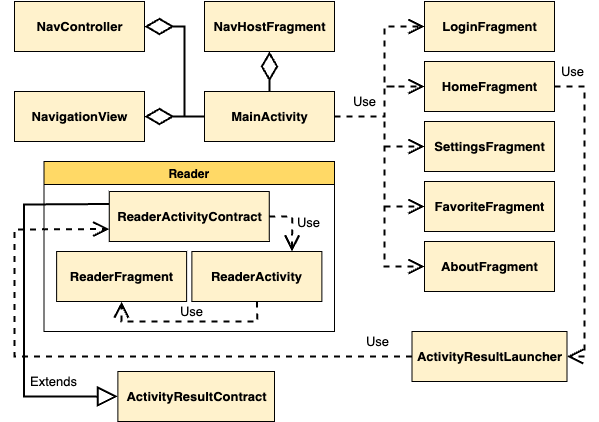

The diagram above was exported from draw.io. Its source (the exported page's mxGraphModel, read from the mxfile embedded in the PNG):
<mxGraphModel dx="1416" dy="721" grid="1" gridSize="10" guides="1" tooltips="1" connect="1" arrows="1" fold="1" page="1" pageScale="1" pageWidth="850" pageHeight="1100" math="0" shadow="0">
  <root>
    <mxCell id="0" />
    <mxCell id="1" parent="0" />
    <mxCell id="R7xjkGBYMhbj8FApHIoc-43" value="&lt;b&gt;HomeFragment&lt;/b&gt;" style="html=1;rounded=0;fontSize=13;fontColor=default;strokeColor=default;fillColor=#FFF2CC;" parent="1" vertex="1">
      <mxGeometry x="600" y="90" width="130" height="50" as="geometry" />
    </mxCell>
    <mxCell id="p1bdMDu_bwtmRAOwgrhF-2" value="&lt;b&gt;MainActivity&lt;/b&gt;" style="html=1;rounded=0;fontSize=13;strokeColor=#000000;fillColor=#FFF2CC;" parent="1" vertex="1">
      <mxGeometry x="380" y="120" width="130" height="50" as="geometry" />
    </mxCell>
    <mxCell id="CUR81RCL9KP5lz7UdKmp-1" value="&lt;b&gt;NavController&lt;/b&gt;" style="html=1;rounded=0;fontSize=13;strokeColor=#000000;fillColor=#FFF2CC;" parent="1" vertex="1">
      <mxGeometry x="190" y="30" width="130" height="50" as="geometry" />
    </mxCell>
    <mxCell id="CUR81RCL9KP5lz7UdKmp-2" value="&lt;b&gt;NavHostFragment&lt;/b&gt;" style="html=1;rounded=0;fontSize=13;strokeColor=#000000;fillColor=#FFF2CC;" parent="1" vertex="1">
      <mxGeometry x="380" y="30" width="130" height="50" as="geometry" />
    </mxCell>
    <mxCell id="CUR81RCL9KP5lz7UdKmp-3" value="&lt;b&gt;NavigationView&lt;/b&gt;" style="html=1;rounded=0;fontSize=13;strokeColor=#000000;fillColor=#FFF2CC;" parent="1" vertex="1">
      <mxGeometry x="190" y="120" width="130" height="50" as="geometry" />
    </mxCell>
    <mxCell id="GqinmgN5XOivw6N3zA1T-1" value="" style="endArrow=diamondThin;endFill=0;endSize=24;html=1;rounded=0;fontSize=13;exitX=0;exitY=0.5;exitDx=0;exitDy=0;strokeWidth=2;entryX=1;entryY=0.5;entryDx=0;entryDy=0;" parent="1" source="p1bdMDu_bwtmRAOwgrhF-2" target="CUR81RCL9KP5lz7UdKmp-1" edge="1">
      <mxGeometry width="160" relative="1" as="geometry">
        <mxPoint x="522.25" y="740" as="sourcePoint" />
        <mxPoint x="494.125" y="790" as="targetPoint" />
        <Array as="points">
          <mxPoint x="360" y="145" />
          <mxPoint x="360" y="55" />
        </Array>
      </mxGeometry>
    </mxCell>
    <mxCell id="zyjkk4Ely9jgE1zqqlmG-1" value="" style="endArrow=diamondThin;endFill=0;endSize=24;html=1;rounded=0;fontSize=13;strokeWidth=2;entryX=0.5;entryY=1;entryDx=0;entryDy=0;exitX=0.5;exitY=0;exitDx=0;exitDy=0;" parent="1" source="p1bdMDu_bwtmRAOwgrhF-2" target="CUR81RCL9KP5lz7UdKmp-2" edge="1">
      <mxGeometry width="160" relative="1" as="geometry">
        <mxPoint x="310" y="220" as="sourcePoint" />
        <mxPoint x="297.75" y="330" as="targetPoint" />
        <Array as="points" />
      </mxGeometry>
    </mxCell>
    <mxCell id="zyjkk4Ely9jgE1zqqlmG-2" value="" style="endArrow=diamondThin;endFill=0;endSize=24;html=1;rounded=0;fontSize=13;exitX=0;exitY=0.5;exitDx=0;exitDy=0;strokeWidth=2;entryX=1;entryY=0.5;entryDx=0;entryDy=0;" parent="1" source="p1bdMDu_bwtmRAOwgrhF-2" target="CUR81RCL9KP5lz7UdKmp-3" edge="1">
      <mxGeometry width="160" relative="1" as="geometry">
        <mxPoint x="260" y="265" as="sourcePoint" />
        <mxPoint x="205.5" y="265" as="targetPoint" />
        <Array as="points" />
      </mxGeometry>
    </mxCell>
    <mxCell id="zyjkk4Ely9jgE1zqqlmG-3" value="&lt;b&gt;LoginFragment&lt;/b&gt;" style="html=1;rounded=0;fontSize=13;fontColor=default;strokeColor=default;fillColor=#FFF2CC;" parent="1" vertex="1">
      <mxGeometry x="600" y="30" width="130" height="50" as="geometry" />
    </mxCell>
    <mxCell id="zyjkk4Ely9jgE1zqqlmG-4" value="&lt;b&gt;SettingsFragment&lt;/b&gt;" style="html=1;rounded=0;fontSize=13;fontColor=default;strokeColor=default;fillColor=#FFF2CC;" parent="1" vertex="1">
      <mxGeometry x="600" y="150" width="130" height="50" as="geometry" />
    </mxCell>
    <mxCell id="zyjkk4Ely9jgE1zqqlmG-5" value="&lt;b&gt;AboutFragment&lt;/b&gt;" style="html=1;rounded=0;fontSize=13;fontColor=default;strokeColor=default;fillColor=#FFF2CC;" parent="1" vertex="1">
      <mxGeometry x="600" y="270" width="130" height="50" as="geometry" />
    </mxCell>
    <mxCell id="zyjkk4Ely9jgE1zqqlmG-6" value="&lt;b&gt;FavoriteFragment&lt;/b&gt;" style="html=1;rounded=0;fontSize=13;fontColor=default;strokeColor=default;fillColor=#FFF2CC;" parent="1" vertex="1">
      <mxGeometry x="600" y="210" width="130" height="50" as="geometry" />
    </mxCell>
    <mxCell id="-qO34cWIzsmEy0-KaWQS-3" value="&lt;b&gt;ActivityResultLauncher&lt;/b&gt;" style="html=1;rounded=0;fontSize=13;strokeColor=#000000;fillColor=#FFF2CC;" parent="1" vertex="1">
      <mxGeometry x="587.5" y="360" width="155" height="50" as="geometry" />
    </mxCell>
    <mxCell id="-qO34cWIzsmEy0-KaWQS-4" value="Use" style="endArrow=open;endSize=12;dashed=1;html=1;rounded=0;labelBackgroundColor=none;fontSize=13;fontColor=default;strokeWidth=2;entryX=1;entryY=0.5;entryDx=0;entryDy=0;exitX=1;exitY=0.5;exitDx=0;exitDy=0;" parent="1" source="R7xjkGBYMhbj8FApHIoc-43" target="-qO34cWIzsmEy0-KaWQS-3" edge="1">
      <mxGeometry x="-0.8879" y="15" width="160" relative="1" as="geometry">
        <mxPoint x="760" y="150" as="sourcePoint" />
        <mxPoint x="217.25" y="600" as="targetPoint" />
        <mxPoint as="offset" />
        <Array as="points">
          <mxPoint x="760" y="115" />
          <mxPoint x="760" y="385" />
        </Array>
      </mxGeometry>
    </mxCell>
    <mxCell id="-qO34cWIzsmEy0-KaWQS-6" value="&lt;b&gt;ActivityResultContract&lt;/b&gt;" style="html=1;rounded=0;fontSize=13;strokeColor=#000000;fillColor=#FFF2CC;" parent="1" vertex="1">
      <mxGeometry x="293.38" y="400" width="156.62" height="50" as="geometry" />
    </mxCell>
    <mxCell id="-qO34cWIzsmEy0-KaWQS-11" value="Extends" style="endArrow=block;endSize=16;endFill=0;html=1;rounded=0;labelBackgroundColor=none;fontSize=13;fontColor=default;strokeWidth=2;entryX=0;entryY=0.5;entryDx=0;entryDy=0;exitX=0;exitY=0.25;exitDx=0;exitDy=0;" parent="1" source="bVHrjSatCeHCVrB4wLEX-9" target="-qO34cWIzsmEy0-KaWQS-6" edge="1">
      <mxGeometry x="0.6558" y="15" width="160" relative="1" as="geometry">
        <mxPoint x="299.5" y="480" as="sourcePoint" />
        <mxPoint x="219.5" y="900" as="targetPoint" />
        <Array as="points">
          <mxPoint x="199.5" y="233" />
          <mxPoint x="199.5" y="425" />
        </Array>
        <mxPoint as="offset" />
      </mxGeometry>
    </mxCell>
    <mxCell id="bVHrjSatCeHCVrB4wLEX-8" value="Use" style="endArrow=open;endSize=12;dashed=1;html=1;rounded=0;labelBackgroundColor=none;fontSize=13;fontColor=default;strokeWidth=2;exitX=0;exitY=0.5;exitDx=0;exitDy=0;entryX=0;entryY=0.75;entryDx=0;entryDy=0;" parent="1" source="-qO34cWIzsmEy0-KaWQS-3" target="bVHrjSatCeHCVrB4wLEX-9" edge="1">
      <mxGeometry x="-0.8851" y="-15" width="160" relative="1" as="geometry">
        <mxPoint x="150" y="245" as="sourcePoint" />
        <mxPoint x="225.25" y="245" as="targetPoint" />
        <mxPoint x="1" as="offset" />
        <Array as="points">
          <mxPoint x="190" y="385" />
          <mxPoint x="190" y="258" />
        </Array>
      </mxGeometry>
    </mxCell>
    <mxCell id="bVHrjSatCeHCVrB4wLEX-9" value="&lt;b&gt;ReaderActivityContract&lt;/b&gt;" style="html=1;rounded=0;fontSize=13;fontColor=default;strokeColor=default;fillColor=#FFF2CC;" parent="1" vertex="1">
      <mxGeometry x="284.75" y="220" width="160" height="50" as="geometry" />
    </mxCell>
    <mxCell id="bVHrjSatCeHCVrB4wLEX-10" value="Use" style="endArrow=open;endSize=12;dashed=1;html=1;rounded=0;labelBackgroundColor=none;fontSize=13;fontColor=default;strokeWidth=2;exitX=1;exitY=0.5;exitDx=0;exitDy=0;entryX=0.75;entryY=0;entryDx=0;entryDy=0;" parent="1" source="bVHrjSatCeHCVrB4wLEX-9" edge="1">
      <mxGeometry x="0.0062" y="15" width="160" relative="1" as="geometry">
        <mxPoint x="444.75" y="265" as="sourcePoint" />
        <mxPoint x="467.5" y="280" as="targetPoint" />
        <mxPoint x="1" as="offset" />
        <Array as="points">
          <mxPoint x="467.75" y="245" />
        </Array>
      </mxGeometry>
    </mxCell>
    <mxCell id="bVHrjSatCeHCVrB4wLEX-11" value="Reader" style="swimlane;strokeColor=#000000;fillColor=#FFD966;" parent="1" vertex="1">
      <mxGeometry x="219.5" y="190" width="290.5" height="170" as="geometry" />
    </mxCell>
    <mxCell id="bVHrjSatCeHCVrB4wLEX-12" value="&lt;b&gt;ReaderFragment&lt;/b&gt;" style="html=1;rounded=0;fontSize=13;fontColor=default;strokeColor=default;fillColor=#FFF2CC;" parent="bVHrjSatCeHCVrB4wLEX-11" vertex="1">
      <mxGeometry x="12.629999999999995" y="90" width="130" height="50" as="geometry" />
    </mxCell>
    <mxCell id="bVHrjSatCeHCVrB4wLEX-13" value="&lt;b&gt;ReaderActivity&lt;/b&gt;" style="html=1;rounded=0;fontSize=13;fontColor=default;strokeColor=default;fillColor=#FFF2CC;" parent="bVHrjSatCeHCVrB4wLEX-11" vertex="1">
      <mxGeometry x="147.88" y="90" width="130" height="50" as="geometry" />
    </mxCell>
    <mxCell id="bVHrjSatCeHCVrB4wLEX-14" value="Use" style="endArrow=open;endSize=12;dashed=1;html=1;rounded=0;strokeWidth=2;fontSize=13;exitX=0.5;exitY=1;exitDx=0;exitDy=0;entryX=0.5;entryY=1;entryDx=0;entryDy=0;" parent="bVHrjSatCeHCVrB4wLEX-11" source="bVHrjSatCeHCVrB4wLEX-13" target="bVHrjSatCeHCVrB4wLEX-12" edge="1">
      <mxGeometry x="-0.0227" y="-10" width="160" relative="1" as="geometry">
        <mxPoint x="47.379999999999995" y="285" as="sourcePoint" />
        <mxPoint x="122.38" y="360" as="targetPoint" />
        <Array as="points">
          <mxPoint x="213.38" y="160" />
          <mxPoint x="77.38" y="160" />
        </Array>
        <mxPoint as="offset" />
      </mxGeometry>
    </mxCell>
    <mxCell id="W34lX2uhv8pw_9whtoos-1" value="Use" style="endArrow=open;endSize=12;dashed=1;html=1;rounded=0;labelBackgroundColor=none;fontSize=13;fontColor=default;strokeWidth=2;entryX=0;entryY=0.5;entryDx=0;entryDy=0;exitX=1;exitY=0.5;exitDx=0;exitDy=0;" parent="1" source="p1bdMDu_bwtmRAOwgrhF-2" target="zyjkk4Ely9jgE1zqqlmG-3" edge="1">
      <mxGeometry x="-0.6667" y="15" width="160" relative="1" as="geometry">
        <mxPoint x="740" y="125" as="sourcePoint" />
        <mxPoint x="752.5" y="395" as="targetPoint" />
        <mxPoint as="offset" />
        <Array as="points">
          <mxPoint x="560" y="145" />
          <mxPoint x="560" y="55" />
        </Array>
      </mxGeometry>
    </mxCell>
    <mxCell id="W34lX2uhv8pw_9whtoos-2" value="" style="endArrow=open;endSize=12;dashed=1;html=1;rounded=0;labelBackgroundColor=none;fontSize=13;fontColor=default;strokeWidth=2;entryX=0;entryY=0.5;entryDx=0;entryDy=0;" parent="1" target="R7xjkGBYMhbj8FApHIoc-43" edge="1">
      <mxGeometry x="-0.6667" y="15" width="160" relative="1" as="geometry">
        <mxPoint x="570" y="115" as="sourcePoint" />
        <mxPoint x="610" y="65" as="targetPoint" />
        <mxPoint as="offset" />
        <Array as="points">
          <mxPoint x="560" y="115" />
          <mxPoint x="570" y="115" />
        </Array>
      </mxGeometry>
    </mxCell>
    <mxCell id="W34lX2uhv8pw_9whtoos-3" value="" style="endArrow=open;endSize=12;dashed=1;html=1;rounded=0;labelBackgroundColor=none;fontSize=13;fontColor=default;strokeWidth=2;entryX=0;entryY=0.5;entryDx=0;entryDy=0;" parent="1" target="zyjkk4Ely9jgE1zqqlmG-5" edge="1">
      <mxGeometry x="-0.6667" y="15" width="160" relative="1" as="geometry">
        <mxPoint x="560" y="150" as="sourcePoint" />
        <mxPoint x="610" y="125" as="targetPoint" />
        <mxPoint as="offset" />
        <Array as="points">
          <mxPoint x="560" y="295" />
        </Array>
      </mxGeometry>
    </mxCell>
    <mxCell id="W34lX2uhv8pw_9whtoos-5" value="" style="endArrow=open;endSize=12;dashed=1;html=1;rounded=0;labelBackgroundColor=none;fontSize=13;fontColor=default;strokeWidth=2;entryX=0;entryY=0.5;entryDx=0;entryDy=0;" parent="1" target="zyjkk4Ely9jgE1zqqlmG-4" edge="1">
      <mxGeometry x="-0.6667" y="15" width="160" relative="1" as="geometry">
        <mxPoint x="560" y="175" as="sourcePoint" />
        <mxPoint x="610" y="125" as="targetPoint" />
        <mxPoint as="offset" />
        <Array as="points" />
      </mxGeometry>
    </mxCell>
    <mxCell id="W34lX2uhv8pw_9whtoos-6" value="" style="endArrow=open;endSize=12;dashed=1;html=1;rounded=0;labelBackgroundColor=none;fontSize=13;fontColor=default;strokeWidth=2;entryX=0;entryY=0.5;entryDx=0;entryDy=0;" parent="1" target="zyjkk4Ely9jgE1zqqlmG-6" edge="1">
      <mxGeometry x="-0.6667" y="15" width="160" relative="1" as="geometry">
        <mxPoint x="560" y="235" as="sourcePoint" />
        <mxPoint x="610" y="185" as="targetPoint" />
        <mxPoint as="offset" />
        <Array as="points" />
      </mxGeometry>
    </mxCell>
  </root>
</mxGraphModel>